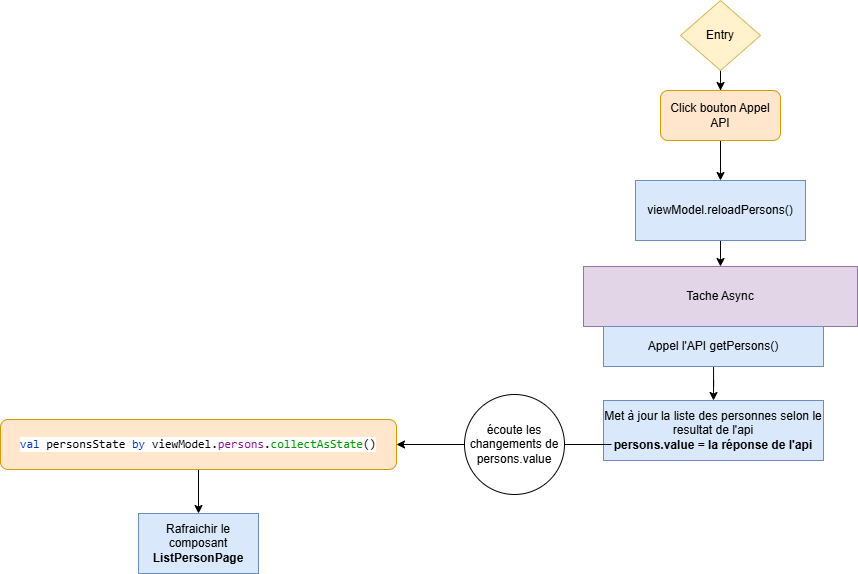

The diagram above was exported from draw.io. Its source (the exported page's mxGraphModel, read from the mxfile embedded in the PNG):
<mxGraphModel dx="2514" dy="2087" grid="1" gridSize="10" guides="1" tooltips="1" connect="1" arrows="1" fold="1" page="1" pageScale="1" pageWidth="827" pageHeight="1169" math="0" shadow="0">
  <root>
    <mxCell id="0" />
    <mxCell id="1" parent="0" />
    <mxCell id="8mjka0fBGIEW5WtlDMN7-14" style="edgeStyle=orthogonalEdgeStyle;rounded=0;orthogonalLoop=1;jettySize=auto;html=1;" edge="1" parent="1" source="8mjka0fBGIEW5WtlDMN7-1" target="8mjka0fBGIEW5WtlDMN7-4">
      <mxGeometry relative="1" as="geometry" />
    </mxCell>
    <mxCell id="8mjka0fBGIEW5WtlDMN7-1" value="Entry" style="rhombus;whiteSpace=wrap;html=1;fillColor=#fff2cc;strokeColor=#d6b656;" vertex="1" parent="1">
      <mxGeometry x="630" y="-1010" width="80" height="70" as="geometry" />
    </mxCell>
    <mxCell id="8mjka0fBGIEW5WtlDMN7-9" style="edgeStyle=orthogonalEdgeStyle;rounded=0;orthogonalLoop=1;jettySize=auto;html=1;entryX=0.5;entryY=0;entryDx=0;entryDy=0;" edge="1" parent="1" source="8mjka0fBGIEW5WtlDMN7-2" target="8mjka0fBGIEW5WtlDMN7-5">
      <mxGeometry relative="1" as="geometry" />
    </mxCell>
    <mxCell id="8mjka0fBGIEW5WtlDMN7-2" value="viewModel.reloadPersons()" style="rounded=0;whiteSpace=wrap;html=1;fillColor=#dae8fc;strokeColor=#6c8ebf;" vertex="1" parent="1">
      <mxGeometry x="585" y="-830" width="170" height="60" as="geometry" />
    </mxCell>
    <mxCell id="8mjka0fBGIEW5WtlDMN7-3" style="edgeStyle=orthogonalEdgeStyle;rounded=0;orthogonalLoop=1;jettySize=auto;html=1;" edge="1" parent="1" source="8mjka0fBGIEW5WtlDMN7-4" target="8mjka0fBGIEW5WtlDMN7-2">
      <mxGeometry relative="1" as="geometry" />
    </mxCell>
    <mxCell id="8mjka0fBGIEW5WtlDMN7-4" value="Click bouton Appel API" style="rounded=1;whiteSpace=wrap;html=1;fillColor=#ffe6cc;strokeColor=#d79b00;" vertex="1" parent="1">
      <mxGeometry x="610" y="-920" width="120" height="50" as="geometry" />
    </mxCell>
    <mxCell id="8mjka0fBGIEW5WtlDMN7-5" value="Tache Async" style="rounded=0;whiteSpace=wrap;html=1;fillColor=#e1d5e7;strokeColor=#9673a6;" vertex="1" parent="1">
      <mxGeometry x="533" y="-744" width="274" height="60" as="geometry" />
    </mxCell>
    <mxCell id="8mjka0fBGIEW5WtlDMN7-15" style="edgeStyle=orthogonalEdgeStyle;rounded=0;orthogonalLoop=1;jettySize=auto;html=1;entryX=0.5;entryY=0;entryDx=0;entryDy=0;" edge="1" parent="1" source="8mjka0fBGIEW5WtlDMN7-6" target="8mjka0fBGIEW5WtlDMN7-7">
      <mxGeometry relative="1" as="geometry" />
    </mxCell>
    <mxCell id="8mjka0fBGIEW5WtlDMN7-6" value="Appel l'API getPersons()" style="rounded=0;whiteSpace=wrap;html=1;fillColor=#dae8fc;strokeColor=#6c8ebf;" vertex="1" parent="1">
      <mxGeometry x="553" y="-684" width="220" height="40" as="geometry" />
    </mxCell>
    <mxCell id="8mjka0fBGIEW5WtlDMN7-7" value="Met à jour la liste des personnes selon le resultat de l'api&lt;div&gt;&lt;b&gt;persons.value = la réponse de l'api&lt;/b&gt;&lt;/div&gt;" style="rounded=0;whiteSpace=wrap;html=1;fillColor=#dae8fc;strokeColor=#6c8ebf;" vertex="1" parent="1">
      <mxGeometry x="553" y="-610" width="220" height="60" as="geometry" />
    </mxCell>
    <mxCell id="8mjka0fBGIEW5WtlDMN7-10" value="Rafraichir le composant &lt;b&gt;ListPersonPage&lt;/b&gt;" style="rounded=0;whiteSpace=wrap;html=1;fillColor=#dae8fc;strokeColor=#6c8ebf;" vertex="1" parent="1">
      <mxGeometry x="88" y="-497" width="120" height="60" as="geometry" />
    </mxCell>
    <mxCell id="8mjka0fBGIEW5WtlDMN7-12" style="edgeStyle=orthogonalEdgeStyle;rounded=0;orthogonalLoop=1;jettySize=auto;html=1;entryX=0.5;entryY=0;entryDx=0;entryDy=0;" edge="1" parent="1" source="8mjka0fBGIEW5WtlDMN7-11" target="8mjka0fBGIEW5WtlDMN7-10">
      <mxGeometry relative="1" as="geometry" />
    </mxCell>
    <mxCell id="8mjka0fBGIEW5WtlDMN7-11" value="&lt;div style=&quot;background-color:#ffffff;color:#080808&quot;&gt;&lt;pre style=&quot;font-family:'JetBrains Mono',monospace;font-size:12,0pt;&quot;&gt;&lt;span style=&quot;color:#0033b3;&quot;&gt;val &lt;/span&gt;&lt;span style=&quot;color:#000000;&quot;&gt;personsState &lt;/span&gt;&lt;span style=&quot;color:#0033b3;&quot;&gt;by &lt;/span&gt;&lt;span style=&quot;color:#000000;&quot;&gt;viewModel&lt;/span&gt;.&lt;span style=&quot;color:#871094;&quot;&gt;persons&lt;/span&gt;.&lt;span style=&quot;color:#009900;&quot;&gt;collectAsState&lt;/span&gt;()&lt;/pre&gt;&lt;/div&gt;" style="rounded=1;whiteSpace=wrap;html=1;fillColor=#ffe6cc;strokeColor=#d79b00;" vertex="1" parent="1">
      <mxGeometry x="-50" y="-591" width="396" height="50" as="geometry" />
    </mxCell>
    <mxCell id="8mjka0fBGIEW5WtlDMN7-13" style="rounded=0;orthogonalLoop=1;jettySize=auto;html=1;entryX=1;entryY=0.5;entryDx=0;entryDy=0;" edge="1" parent="1" target="8mjka0fBGIEW5WtlDMN7-11">
      <mxGeometry relative="1" as="geometry">
        <mxPoint x="561" y="-566" as="sourcePoint" />
        <mxPoint x="330" y="-496" as="targetPoint" />
      </mxGeometry>
    </mxCell>
    <mxCell id="8mjka0fBGIEW5WtlDMN7-16" value="écoute les changements de persons.value" style="ellipse;whiteSpace=wrap;html=1;aspect=fixed;" vertex="1" parent="1">
      <mxGeometry x="414" y="-616" width="100" height="100" as="geometry" />
    </mxCell>
  </root>
</mxGraphModel>